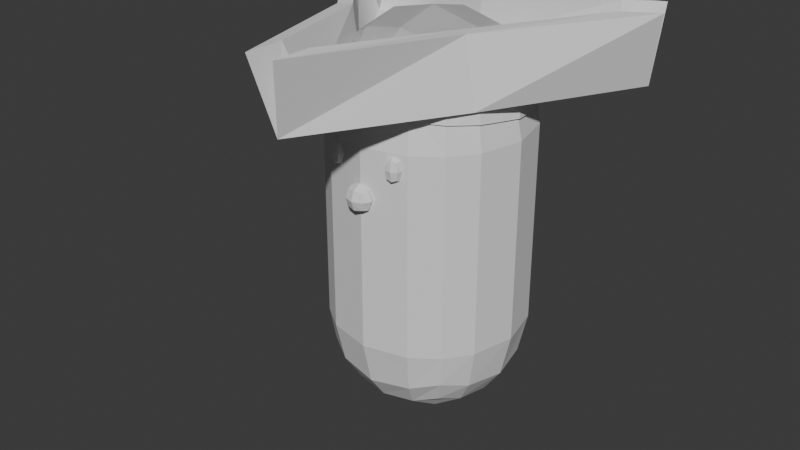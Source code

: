 # Source: Character.blend  (saved by Blender 4.5.91; exported with 4.5.12 LTS)
import bpy
from mathutils import Matrix  # noqa: F401  (used for matrix-valued properties, if any)

bpy.ops.wm.read_factory_settings(use_empty=True)
scene = bpy.context.scene
scene.name = 'Scene'

# ---- collections
col_collection = bpy.data.collections.new('Collection'); scene.collection.children.link(col_collection)

# ---- world
world_world = bpy.data.worlds.new('World'); scene.world = world_world
world_world.use_nodes = True; world_world.node_tree.nodes.clear()
_N = world_world.node_tree.nodes; _L = world_world.node_tree.links
n0 = _N.new('ShaderNodeOutputWorld'); n0.name = 'World Output'; n0.location = (200, 100)
n1 = _N.new('ShaderNodeBackground'); n1.name = 'Background'; n1.location = (-200, 100)
n1.inputs[0].default_value = (0.05088, 0.05088, 0.05088, 1.0)
_L.new(n1.outputs[0], n0.inputs[0])
n0.is_active_output = True
world_world.color = (0.05088, 0.05088, 0.05088)
world_world.sun_shadow_jitter_overblur = 0.0

# ---- meshes
me_cube_001 = bpy.data.meshes.new('Cube.001')
me_cube_001.from_pydata([(-0.5889, 1.178, 1.317), (-0.7603, -0.7603, 4.764), (0.5889, 1.178, 1.317), (-0.7603, 0.7603, 4.764), (1.178, 0.0, 0.7281), (0.7603, -0.7603, 4.764), (1.178, 0.5889, 1.317), (0.7603, 0.7603, 4.764), (1.178, -0.5889, 1.317), (-0.9312, -0.9312, 4.003), (-0.9312, 0.0, 4.935), (-0.9312, 0.9312, 4.003), (0.0, -1.178, 0.7281), (0.0, 0.9312, 4.935), (0.9312, 0.9312, 4.003), (0.5889, -1.178, 1.317), (0.9312, 0.0, 4.935), (0.9312, -0.9312, 4.003), (-0.5889, -1.178, 1.317), (0.0, -0.9312, 4.935), (0.0, 0.0, 5.32), (-0.5889, 0.0, 0.1391), (0.0, -1.317, 4.003), (1.317, 0.0, 4.003), (0.0, 1.317, 4.003), (-1.317, 0.0, 4.003), (0.5889, 0.0, 0.1391), (-0.8779, -0.8779, 4.442), (-0.8779, 0.439, 4.881), (0.0, 0.5889, 0.1391), (0.0, -0.5889, 0.1391), (0.439, 0.8779, 4.881), (0.439, -0.8779, 0.4391), (0.8779, -0.8779, 0.878), (0.8779, -0.439, 4.881), (0.8779, 0.439, 0.4391), (0.8779, 0.8779, 0.878), (-0.439, -0.8779, 4.881), (-0.439, 0.8779, 0.4391), (-0.8779, 0.8779, 0.878), (-0.8779, -0.439, 4.881), (-0.8779, 0.8779, 4.442), (-0.8779, -0.439, 0.4391), (-0.439, 0.8779, 4.881), (0.8779, 0.8779, 4.442), (-0.439, -0.8779, 0.4391), (0.8779, 0.439, 4.881), (0.8779, -0.8779, 4.442), (0.8779, -0.439, 0.4391), (0.439, -0.8779, 4.881), (0.0, -0.5889, 5.181), (0.0, 0.5889, 5.181), (0.5889, 0.0, 5.181), (-0.5889, 0.0, 5.181), (0.439, 0.8779, 0.4391), (-0.8779, 0.439, 0.4391), (-0.8779, -0.8779, 0.878), (-1.317, 0.0, 1.317), (-0.5889, -1.178, 4.003), (0.5889, -1.178, 4.003), (0.0, 1.317, 1.317), (0.0, -1.178, 4.592), (1.178, -0.5889, 4.003), (1.178, 0.5889, 4.003), (1.317, 0.0, 1.317), (1.178, 0.0, 4.592), (0.5889, 1.178, 4.003), (-0.5889, 1.178, 4.003), (0.0, -1.317, 1.317), (0.0, 1.178, 4.592), (-1.178, 0.5889, 4.003), (-1.178, -0.5889, 4.003), (0.0, 0.0, 0.0001151), (-1.178, 0.0, 4.592), (-1.075, -0.5376, 4.541), (0.0, -0.9312, 0.3858), (0.9312, -0.9312, 1.317), (-0.5376, 1.075, 4.541), (0.9312, 0.0, 0.3858), (0.9312, 0.9312, 1.317), (1.075, 0.5376, 4.541), (0.0, 0.9312, 0.3858), (-0.9312, 0.9312, 1.317), (0.5376, -1.075, 4.541), (-0.9312, 0.0, 0.3858), (-0.9312, -0.9312, 1.317), (0.7603, 0.7603, 0.5567), (0.7603, -0.7603, 0.5567), (-0.7603, 0.7603, 0.5567), (-0.5376, 0.5376, 5.079), (0.5376, 0.5376, 5.079), (0.5376, -0.5376, 5.079), (-0.5376, -0.5376, 5.079), (-0.7603, -0.7603, 0.5567), (-0.5376, -1.075, 4.541), (1.075, -0.5376, 4.541), (0.5376, 1.075, 4.541), (-1.075, 0.5376, 4.541), (0.0, 1.178, 0.7281), (-1.178, 0.5889, 1.317), (-1.178, -0.5889, 1.317), (-1.178, 0.0, 0.7281), (-1.075, -0.5376, 0.7794), (-0.5376, 1.075, 0.7794), (1.075, 0.5376, 0.7794), (0.5376, -1.075, 0.7794), (-0.5376, 0.5376, 0.2418), (0.5376, 0.5376, 0.2418), (0.5376, -0.5376, 0.2418), (-0.5376, -0.5376, 0.2418), (-0.5376, -1.075, 0.7794), (1.075, -0.5376, 0.7794), (0.5376, 1.075, 0.7794), (-1.075, 0.5376, 0.7794)], [], [(97, 28, 3, 41), (96, 31, 7, 44), (95, 34, 5, 47), (94, 37, 1, 27), (8, 111, 33, 76), (92, 40, 1, 37), (91, 50, 19, 49), (90, 51, 20, 52), (89, 28, 10, 53), (76, 33, 105, 15), (6, 104, 4, 64), (29, 106, 21, 72), (105, 32, 75, 12), (107, 29, 72, 26), (83, 49, 19, 61), (103, 38, 81, 98), (109, 42, 93, 45), (80, 46, 16, 65), (100, 102, 101, 57), (111, 48, 87, 33), (77, 43, 13, 69), (56, 93, 42, 102), (113, 55, 88, 39), (74, 40, 10, 73), (71, 74, 73, 25), (9, 27, 74, 71), (27, 1, 40, 74), (26, 72, 30, 108), (57, 101, 113, 99), (104, 35, 78, 4), (60, 98, 112, 2), (72, 21, 109, 30), (112, 54, 86, 36), (67, 77, 69, 24), (11, 41, 77, 67), (41, 3, 43, 77), (54, 81, 29, 107), (98, 81, 54, 112), (0, 103, 98, 60), (68, 12, 110, 18), (48, 108, 32, 87), (110, 45, 93, 56), (63, 80, 65, 23), (14, 44, 80, 63), (44, 7, 46, 80), (81, 38, 106, 29), (12, 75, 45, 110), (85, 56, 102, 100), (64, 4, 111, 8), (38, 88, 55, 106), (108, 30, 75, 32), (59, 83, 61, 22), (17, 47, 83, 59), (47, 5, 49, 83), (36, 86, 35, 104), (4, 78, 48, 111), (102, 42, 84, 101), (99, 113, 39, 82), (33, 87, 32, 105), (106, 55, 84, 21), (79, 36, 104, 6), (78, 26, 108, 48), (18, 110, 56, 85), (21, 84, 42, 109), (2, 112, 36, 79), (86, 54, 107, 35), (101, 84, 55, 113), (30, 109, 45, 75), (82, 39, 103, 0), (51, 89, 53, 20), (13, 43, 89, 51), (43, 3, 28, 89), (46, 90, 52, 16), (7, 31, 90, 46), (31, 13, 51, 90), (34, 91, 49, 5), (16, 52, 91, 34), (52, 20, 50, 91), (50, 92, 37, 19), (20, 53, 92, 50), (53, 10, 40, 92), (15, 105, 12, 68), (39, 88, 38, 103), (35, 107, 26, 78), (58, 94, 27, 9), (22, 61, 94, 58), (61, 19, 37, 94), (62, 95, 47, 17), (23, 65, 95, 62), (65, 16, 34, 95), (66, 96, 44, 14), (24, 69, 96, 66), (69, 13, 31, 96), (70, 97, 41, 11), (25, 73, 97, 70), (73, 10, 28, 97), (9, 85, 18, 58), (58, 18, 68, 22), (22, 68, 15, 59), (59, 15, 76, 17), (17, 76, 8, 62), (62, 8, 64, 23), (23, 64, 6, 63), (6, 63, 14, 79), (14, 79, 2, 66), (66, 2, 60, 24), (24, 60, 0, 67), (67, 0, 82, 11), (11, 82, 99, 70), (99, 70, 25, 57), (25, 57, 100, 71), (71, 100, 85, 9)])
_uv = me_cube_001.uv_layers.new(name='UVMap')
_uv.uv.foreach_set('vector', [0.2556, 0.6372, 0.2976, 0.7213, 0.2447, 0.7787, 0.2038, 0.7042, 0.9507, 0.793, 0.9531, 0.8933, 0.7882, 0.8253, 0.8305, 0.7461, 0.6771, 0.5339, 0.6406, 0.621, 0.6115, 0.5386, 0.6372, 0.4544, 0.4563, 0.4141, 0.4642, 0.521, 0.4153, 0.5114, 0.3941, 0.4223, 0.7135, 0.4469, 0.6771, 0.5339, 0.6372, 0.4544, 0.6629, 0.3703, 0.4448, 0.6213, 0.383, 0.5876, 0.4153, 0.5114, 0.4642, 0.521, 0.5735, 0.638, 0.5065, 0.6551, 0.5131, 0.5306, 0.5623, 0.5346, 0.7689, 0.8174, 0.809, 0.8705, 0.5, 0.7796, 0.5848, 0.7415, 0.3033, 0.7959, 0.2976, 0.7213, 0.3506, 0.6638, 0.4253, 0.7217, 0.6629, 0.3703, 0.6372, 0.4544, 0.5778, 0.4302, 0.5934, 0.3258, 0.8185, 0.5952, 0.7737, 0.6797, 0.7169, 0.6134, 0.7642, 0.5235, 0.309, 0.8705, 0.3033, 0.7959, 0.4253, 0.7217, 0.5, 0.7796, 0.5778, 0.4302, 0.5623, 0.5346, 0.5131, 0.5306, 0.5185, 0.406, 0.7689, 0.8174, 0.809, 0.8705, 0.5, 0.7796, 0.5848, 0.7415, 0.5778, 0.4302, 0.5623, 0.5346, 0.5131, 0.5306, 0.5185, 0.406, 0.1373, 0.7721, 0.1813, 0.8701, 0.118, 0.9614, 0.07091, 0.84, 0.4448, 0.6213, 0.383, 0.5876, 0.4153, 0.5114, 0.4642, 0.521, 0.7737, 0.6797, 0.7289, 0.7643, 0.6696, 0.7034, 0.7169, 0.6134, 0.3185, 0.4048, 0.3507, 0.4962, 0.3074, 0.5701, 0.2642, 0.4765, 0.6771, 0.5339, 0.6406, 0.621, 0.6115, 0.5386, 0.6372, 0.4544, 0.1373, 0.7721, 0.1813, 0.8701, 0.118, 0.9614, 0.07091, 0.84, 0.3941, 0.4223, 0.4153, 0.5114, 0.383, 0.5876, 0.3507, 0.4962, 0.2556, 0.6372, 0.2976, 0.7213, 0.2447, 0.7787, 0.2038, 0.7042, 0.3507, 0.4962, 0.383, 0.5876, 0.3506, 0.6638, 0.3074, 0.5701, 0.3185, 0.4048, 0.3507, 0.4962, 0.3074, 0.5701, 0.2642, 0.4765, 0.3728, 0.3331, 0.3941, 0.4223, 0.3507, 0.4962, 0.3185, 0.4048, 0.3941, 0.4223, 0.4153, 0.5114, 0.383, 0.5876, 0.3507, 0.4962, 0.5848, 0.7415, 0.5, 0.7796, 0.5065, 0.6551, 0.5735, 0.638, 0.2642, 0.4765, 0.3074, 0.5701, 0.2556, 0.6372, 0.2135, 0.5531, 0.7737, 0.6797, 0.7289, 0.7643, 0.6696, 0.7034, 0.7169, 0.6134, 1.024, 0.7186, 1.071, 0.84, 0.9507, 0.793, 0.9483, 0.6928, 0.5, 0.7796, 0.4253, 0.7217, 0.4448, 0.6213, 0.5065, 0.6551, 0.9507, 0.793, 0.9531, 0.8933, 0.7882, 0.8253, 0.8305, 0.7461, 0.09338, 0.6742, 0.1373, 0.7721, 0.07091, 0.84, 0.02386, 0.7186, 0.1629, 0.6297, 0.2038, 0.7042, 0.1373, 0.7721, 0.09338, 0.6742, 0.2038, 0.7042, 0.2447, 0.7787, 0.1813, 0.8701, 0.1373, 0.7721, 0.9531, 0.8933, 1.118, 0.9614, 0.809, 0.8705, 0.7689, 0.8174, 1.071, 0.84, 1.118, 0.9614, 0.9531, 0.8933, 0.9507, 0.793, 0.09338, 0.6742, 0.1373, 0.7721, 0.07091, 0.84, 0.02386, 0.7186, 0.5239, 0.2814, 0.5185, 0.406, 0.4563, 0.4141, 0.4483, 0.3072, 0.6406, 0.621, 0.5735, 0.638, 0.5623, 0.5346, 0.6115, 0.5386, 0.4563, 0.4141, 0.4642, 0.521, 0.4153, 0.5114, 0.3941, 0.4223, 0.8185, 0.5952, 0.7737, 0.6797, 0.7169, 0.6134, 0.7642, 0.5235, 0.8728, 0.6669, 0.8305, 0.7461, 0.7737, 0.6797, 0.8185, 0.5952, 0.8305, 0.7461, 0.7882, 0.8253, 0.7289, 0.7643, 0.7737, 0.6797, 0.118, 0.9614, 0.1813, 0.8701, 0.3033, 0.7959, 0.309, 0.8705, 0.5185, 0.406, 0.5131, 0.5306, 0.4642, 0.521, 0.4563, 0.4141, 0.3728, 0.3331, 0.3941, 0.4223, 0.3507, 0.4962, 0.3185, 0.4048, 0.7642, 0.5235, 0.7169, 0.6134, 0.6771, 0.5339, 0.7135, 0.4469, 0.1813, 0.8701, 0.2447, 0.7787, 0.2976, 0.7213, 0.3033, 0.7959, 0.5735, 0.638, 0.5065, 0.6551, 0.5131, 0.5306, 0.5623, 0.5346, 0.5934, 0.3258, 0.5778, 0.4302, 0.5185, 0.406, 0.5239, 0.2814, 0.6629, 0.3703, 0.6372, 0.4544, 0.5778, 0.4302, 0.5934, 0.3258, 0.6372, 0.4544, 0.6115, 0.5386, 0.5623, 0.5346, 0.5778, 0.4302, 0.8305, 0.7461, 0.7882, 0.8253, 0.7289, 0.7643, 0.7737, 0.6797, 0.7169, 0.6134, 0.6696, 0.7034, 0.6406, 0.621, 0.6771, 0.5339, 0.3507, 0.4962, 0.383, 0.5876, 0.3506, 0.6638, 0.3074, 0.5701, 0.2135, 0.5531, 0.2556, 0.6372, 0.2038, 0.7042, 0.1629, 0.6297, 0.6372, 0.4544, 0.6115, 0.5386, 0.5623, 0.5346, 0.5778, 0.4302, 0.3033, 0.7959, 0.2976, 0.7213, 0.3506, 0.6638, 0.4253, 0.7217, 0.8728, 0.6669, 0.8305, 0.7461, 0.7737, 0.6797, 0.8185, 0.5952, 0.6696, 0.7034, 0.5848, 0.7415, 0.5735, 0.638, 0.6406, 0.621, 0.4483, 0.3072, 0.4563, 0.4141, 0.3941, 0.4223, 0.3728, 0.3331, 0.4253, 0.7217, 0.3506, 0.6638, 0.383, 0.5876, 0.4448, 0.6213, 0.9483, 0.6928, 0.9507, 0.793, 0.8305, 0.7461, 0.8728, 0.6669, 0.7882, 0.8253, 0.9531, 0.8933, 0.7689, 0.8174, 0.7289, 0.7643, 0.3074, 0.5701, 0.3506, 0.6638, 0.2976, 0.7213, 0.2556, 0.6372, 0.5065, 0.6551, 0.4448, 0.6213, 0.4642, 0.521, 0.5131, 0.5306, 0.1629, 0.6297, 0.2038, 0.7042, 0.1373, 0.7721, 0.09338, 0.6742, 0.309, 0.8705, 0.3033, 0.7959, 0.4253, 0.7217, 0.5, 0.7796, 0.118, 0.9614, 0.1813, 0.8701, 0.3033, 0.7959, 0.309, 0.8705, 0.1813, 0.8701, 0.2447, 0.7787, 0.2976, 0.7213, 0.3033, 0.7959, 0.7289, 0.7643, 0.7689, 0.8174, 0.5848, 0.7415, 0.6696, 0.7034, 0.7882, 0.8253, 0.9531, 0.8933, 0.7689, 0.8174, 0.7289, 0.7643, 0.9531, 0.8933, 1.118, 0.9614, 0.809, 0.8705, 0.7689, 0.8174, 0.6406, 0.621, 0.5735, 0.638, 0.5623, 0.5346, 0.6115, 0.5386, 0.6696, 0.7034, 0.5848, 0.7415, 0.5735, 0.638, 0.6406, 0.621, 0.5848, 0.7415, 0.5, 0.7796, 0.5065, 0.6551, 0.5735, 0.638, 0.5065, 0.6551, 0.4448, 0.6213, 0.4642, 0.521, 0.5131, 0.5306, 0.5, 0.7796, 0.4253, 0.7217, 0.4448, 0.6213, 0.5065, 0.6551, 0.4253, 0.7217, 0.3506, 0.6638, 0.383, 0.5876, 0.4448, 0.6213, 0.5934, 0.3258, 0.5778, 0.4302, 0.5185, 0.406, 0.5239, 0.2814, 0.2038, 0.7042, 0.2447, 0.7787, 0.1813, 0.8701, 0.1373, 0.7721, 0.7289, 0.7643, 0.7689, 0.8174, 0.5848, 0.7415, 0.6696, 0.7034, 0.4483, 0.3072, 0.4563, 0.4141, 0.3941, 0.4223, 0.3728, 0.3331, 0.5239, 0.2814, 0.5185, 0.406, 0.4563, 0.4141, 0.4483, 0.3072, 0.5185, 0.406, 0.5131, 0.5306, 0.4642, 0.521, 0.4563, 0.4141, 0.7135, 0.4469, 0.6771, 0.5339, 0.6372, 0.4544, 0.6629, 0.3703, 0.7642, 0.5235, 0.7169, 0.6134, 0.6771, 0.5339, 0.7135, 0.4469, 0.7169, 0.6134, 0.6696, 0.7034, 0.6406, 0.621, 0.6771, 0.5339, 0.9483, 0.6928, 0.9507, 0.793, 0.8305, 0.7461, 0.8728, 0.6669, 1.024, 0.7186, 1.071, 0.84, 0.9507, 0.793, 0.9483, 0.6928, 1.071, 0.84, 1.118, 0.9614, 0.9531, 0.8933, 0.9507, 0.793, 0.2135, 0.5531, 0.2556, 0.6372, 0.2038, 0.7042, 0.1629, 0.6297, 0.2642, 0.4765, 0.3074, 0.5701, 0.2556, 0.6372, 0.2135, 0.5531, 0.3074, 0.5701, 0.3506, 0.6638, 0.2976, 0.7213, 0.2556, 0.6372, 0.3728, 0.3331, 0.3728, 0.3331, 0.4483, 0.3072, 0.4483, 0.3072, 0.4483, 0.3072, 0.4483, 0.3072, 0.5239, 0.2814, 0.5239, 0.2814, 0.5239, 0.2814, 0.5239, 0.2814, 0.5934, 0.3258, 0.5934, 0.3258, 0.5934, 0.3258, 0.5934, 0.3258, 0.6629, 0.3703, 0.6629, 0.3703, 0.6629, 0.3703, 0.6629, 0.3703, 0.7135, 0.4469, 0.7135, 0.4469, 0.7135, 0.4469, 0.7135, 0.4469, 0.7642, 0.5235, 0.7642, 0.5235, 0.7642, 0.5235, 0.7642, 0.5235, 0.8185, 0.5952, 0.8185, 0.5952, 0.8185, 0.5952, 0.8185, 0.5952, 0.8728, 0.6669, 0.8728, 0.6669, 0.8728, 0.6669, 0.8728, 0.6669, 0.9483, 0.6928, 0.9483, 0.6928, 0.9483, 0.6928, 0.9483, 0.6928, 1.024, 0.7186, 1.024, 0.7186, 1.024, 0.7186, 1.024, 0.7186, 0.09338, 0.6742, 0.09338, 0.6742, 0.09338, 0.6742, 0.09338, 0.6742, 0.1629, 0.6297, 0.1629, 0.6297, 0.1629, 0.6297, 0.1629, 0.6297, 0.2135, 0.5531, 0.2135, 0.5531, 0.2135, 0.5531, 0.2135, 0.5531, 0.2642, 0.4765, 0.2642, 0.4765, 0.2642, 0.4765, 0.2642, 0.4765, 0.3185, 0.4048, 0.3185, 0.4048, 0.3185, 0.4048, 0.3185, 0.4048, 0.3728, 0.3331, 0.3728, 0.3331])
me_cube_001.update()
me_cube_002 = bpy.data.meshes.new('Cube.002')
me_cube_002.from_pydata([(0.3724, -1.288, 3.703), (0.3724, -1.288, 3.914), (0.3483, -1.185, 3.703), (0.3482, -1.185, 3.914), (0.496, -1.259, 3.703), (0.496, -1.259, 3.914), (0.4719, -1.156, 3.703), (0.4719, -1.156, 3.914), (0.3464, -1.24, 3.679), (0.3612, -1.303, 3.808), (0.3464, -1.24, 3.937), (0.3316, -1.177, 3.808), (0.4074, -1.159, 3.679), (0.4074, -1.159, 3.937), (0.4831, -1.141, 3.808), (0.4979, -1.205, 3.679), (0.4979, -1.205, 3.937), (0.5126, -1.268, 3.808), (0.4369, -1.286, 3.679), (0.4369, -1.286, 3.937), (0.4221, -1.222, 3.97), (0.4221, -1.222, 3.647), (0.443, -1.312, 3.808), (0.5292, -1.197, 3.808), (0.4012, -1.133, 3.808), (0.3151, -1.247, 3.808)], [], [(25, 10, 3, 11), (24, 13, 7, 14), (23, 16, 5, 17), (22, 19, 1, 9), (21, 15, 4, 18), (20, 10, 1, 19), (16, 20, 19, 5), (7, 13, 20, 16), (13, 3, 10, 20), (8, 21, 18, 0), (2, 12, 21, 8), (12, 6, 15, 21), (18, 22, 9, 0), (4, 17, 22, 18), (17, 5, 19, 22), (15, 23, 17, 4), (6, 14, 23, 15), (14, 7, 16, 23), (12, 24, 14, 6), (2, 11, 24, 12), (11, 3, 13, 24), (8, 25, 11, 2), (0, 9, 25, 8), (9, 1, 10, 25)])
_uv = me_cube_002.uv_layers.new(name='UVMap')
_uv.uv.foreach_set('vector', [0.5, 0.125, 0.625, 0.125, 0.625, 0.25, 0.5, 0.25, 0.5, 0.375, 0.625, 0.375, 0.625, 0.5, 0.5, 0.5, 0.5, 0.625, 0.625, 0.625, 0.625, 0.75, 0.5, 0.75, 0.5, 0.875, 0.625, 0.875, 0.625, 1.0, 0.5, 1.0, 0.25, 0.625, 0.375, 0.625, 0.375, 0.75, 0.25, 0.75, 0.75, 0.625, 0.875, 0.625, 0.875, 0.75, 0.75, 0.75, 0.625, 0.625, 0.75, 0.625, 0.75, 0.75, 0.625, 0.75, 0.625, 0.5, 0.75, 0.5, 0.75, 0.625, 0.625, 0.625, 0.75, 0.5, 0.875, 0.5, 0.875, 0.625, 0.75, 0.625, 0.125, 0.625, 0.25, 0.625, 0.25, 0.75, 0.125, 0.75, 0.125, 0.5, 0.25, 0.5, 0.25, 0.625, 0.125, 0.625, 0.25, 0.5, 0.375, 0.5, 0.375, 0.625, 0.25, 0.625, 0.375, 0.875, 0.5, 0.875, 0.5, 1.0, 0.375, 1.0, 0.375, 0.75, 0.5, 0.75, 0.5, 0.875, 0.375, 0.875, 0.5, 0.75, 0.625, 0.75, 0.625, 0.875, 0.5, 0.875, 0.375, 0.625, 0.5, 0.625, 0.5, 0.75, 0.375, 0.75, 0.375, 0.5, 0.5, 0.5, 0.5, 0.625, 0.375, 0.625, 0.5, 0.5, 0.625, 0.5, 0.625, 0.625, 0.5, 0.625, 0.375, 0.375, 0.5, 0.375, 0.5, 0.5, 0.375, 0.5, 0.375, 0.25, 0.5, 0.25, 0.5, 0.375, 0.375, 0.375, 0.5, 0.25, 0.625, 0.25, 0.625, 0.375, 0.5, 0.375, 0.375, 0.125, 0.5, 0.125, 0.5, 0.25, 0.375, 0.25, 0.375, 0.0, 0.5, 0.0, 0.5, 0.125, 0.375, 0.125, 0.5, 0.0, 0.625, 0.0, 0.625, 0.125, 0.5, 0.125])
me_cube_002.update()
me_cube_004 = bpy.data.meshes.new('Cube.004')
me_cube_004.from_pydata([(0.1053, -1.417, 3.264), (0.1053, -1.417, 3.475), (0.1053, -1.246, 3.264), (0.1053, -1.246, 3.475), (0.0, -1.226, 3.241), (0.0, -1.226, 3.499), (0.129, -1.226, 3.37), (0.129, -1.332, 3.241), (0.129, -1.332, 3.499), (0.129, -1.437, 3.37), (0.0, -1.437, 3.241), (0.0, -1.437, 3.499), (0.0, -1.332, 3.552), (0.0, -1.332, 3.187), (0.0, -1.48, 3.37), (0.1824, -1.332, 3.37), (0.0, -1.183, 3.37)], [], [(16, 5, 3, 6), (15, 8, 1, 9), (13, 7, 0, 10), (8, 12, 11, 1), (3, 5, 12, 8), (4, 2, 7, 13), (0, 9, 14, 10), (9, 1, 11, 14), (7, 15, 9, 0), (2, 6, 15, 7), (6, 3, 8, 15), (4, 16, 6, 2)])
_uv = me_cube_004.uv_layers.new(name='UVMap')
_uv.uv.foreach_set('vector', [0.5, 0.375, 0.625, 0.375, 0.625, 0.5, 0.5, 0.5, 0.5, 0.625, 0.625, 0.625, 0.625, 0.75, 0.5, 0.75, 0.25, 0.625, 0.375, 0.625, 0.375, 0.75, 0.25, 0.75, 0.625, 0.625, 0.75, 0.625, 0.75, 0.75, 0.625, 0.75, 0.625, 0.5, 0.75, 0.5, 0.75, 0.625, 0.625, 0.625, 0.25, 0.5, 0.375, 0.5, 0.375, 0.625, 0.25, 0.625, 0.375, 0.75, 0.5, 0.75, 0.5, 0.875, 0.375, 0.875, 0.5, 0.75, 0.625, 0.75, 0.625, 0.875, 0.5, 0.875, 0.375, 0.625, 0.5, 0.625, 0.5, 0.75, 0.375, 0.75, 0.375, 0.5, 0.5, 0.5, 0.5, 0.625, 0.375, 0.625, 0.5, 0.5, 0.625, 0.5, 0.625, 0.625, 0.5, 0.625, 0.375, 0.375, 0.5, 0.375, 0.5, 0.5, 0.375, 0.5])
me_cube_004.update()
me_cube_005 = bpy.data.meshes.new('Cube.005')
me_cube_005.from_pydata([(1.742, 1.063, 4.761), (-1.742, 1.063, 4.761), (-2.17, 1.319, 4.503), (4.517e-09, -2.585, 4.503), (2.17, 1.319, 4.503), (4.517e-09, -2.072, 4.761), (1.124, -0.6619, 4.503), (0.7671, -0.4497, 4.761), (6.674e-09, 1.361, 4.503), (6.957e-09, 0.9304, 4.761), (-0.7671, -0.4497, 4.761), (-1.124, -0.6619, 4.503), (0.1952, -2.78, 5.452), (0.1952, -2.267, 5.452), (0.9417, -0.6185, 5.346), (0.7844, -0.5242, 5.346), (2.365, 1.124, 5.452), (1.937, 0.8674, 5.452), (-1.937, 0.8674, 5.452), (-2.365, 1.124, 5.452), (-0.1952, -2.78, 5.452), (-0.1952, -2.267, 5.452), (-0.7844, -0.5242, 5.346), (-0.9417, -0.6185, 5.346), (-1.742, 1.316, 5.452), (-2.17, 1.573, 5.452), (2.922e-09, 1.148, 5.346), (2.17, 1.573, 5.452), (2.922e-09, 0.9589, 5.346), (1.742, 1.316, 5.452), (4.517e-09, -1.677, 4.761), (-1.42, 0.8696, 4.761), (1.42, 0.8696, 4.761), (-0.7732, -0.7732, 4.808), (-0.7732, 0.7732, 4.808), (0.7732, -0.7732, 4.808), (0.7732, 0.7732, 4.808), (-0.9469, 3.503e-10, 4.982), (4.203e-10, 0.9469, 4.982), (0.9469, 3.503e-10, 4.982), (4.203e-10, -0.9469, 4.982), (4.203e-10, 3.503e-10, 5.374), (-0.8928, -0.8928, 4.481), (-0.8928, 0.4464, 4.928), (0.4464, 0.8928, 4.928), (0.8928, -0.4464, 4.928), (-0.4464, -0.8928, 4.928), (-0.8928, -0.4464, 4.928), (-0.8928, 0.8928, 4.481), (-0.4464, 0.8928, 4.928), (0.8928, 0.8928, 4.481), (0.8928, 0.4464, 4.928), (0.8928, -0.8928, 4.481), (0.4464, -0.8928, 4.928), (4.203e-10, -0.5989, 5.233), (4.203e-10, 0.5989, 5.233), (0.5989, 3.503e-10, 5.233), (-0.5989, 3.503e-10, 5.233), (4.203e-10, -1.198, 4.634), (1.198, 3.503e-10, 4.634), (4.203e-10, 1.198, 4.634), (-1.198, 3.503e-10, 4.634), (-1.093, -0.5467, 4.582), (-0.5467, 1.093, 4.582), (1.093, 0.5467, 4.582), (0.5467, -1.093, 4.582), (-0.5467, 0.5467, 5.128), (0.5467, 0.5467, 5.128), (0.5467, -0.5467, 5.128), (-0.5467, -0.5467, 5.128), (-0.5467, -1.093, 4.582), (1.093, -0.5467, 4.582), (0.5467, 1.093, 4.582), (-1.093, 0.5467, 4.582), (-1.146, -0.4363, 4.444), (-1.12, -0.5599, 4.444), (-1.243, 3.503e-10, 4.444), (-1.178, -0.302, 4.444), (-0.8974, -0.8974, 4.444), (-1.056, -0.6479, 4.444), (-0.527, 1.127, 4.444), (-0.5599, 1.12, 4.444), (4.203e-10, 1.243, 4.444), (-0.3769, 1.162, 4.444), (-0.8872, 0.9038, 4.444), (-0.8974, 0.8974, 4.444), (-0.8578, 0.9252, 4.444), (1.135, 0.4899, 4.444), (1.12, 0.5599, 4.444), (1.178, 0.302, 4.444), (1.243, 3.503e-10, 4.444), (0.8974, 0.8974, 4.444), (0.9049, 0.8855, 4.444), (0.931, 0.8489, 4.444), (0.3149, -1.171, 4.444), (0.5599, -1.12, 4.444), (0.1247, -1.216, 4.444), (4.203e-10, -1.243, 4.444), (0.818, -0.9479, 4.444), (0.8974, -0.8974, 4.444), (0.7569, -0.9911, 4.444), (-0.7287, -1.01, 4.444), (-0.5599, -1.12, 4.444), (-0.7782, -0.9733, 4.444), (-0.2867, -1.182, 4.444), (-0.441, -1.145, 4.444), (1.022, -0.7091, 4.444), (1.12, -0.5599, 4.444), (0.9733, -0.7782, 4.444), (1.21, -0.1516, 4.444), (1.162, -0.3599, 4.444), (0.5599, 1.12, 4.444), (0.8678, 0.9187, 4.444), (0.3769, 1.162, 4.444), (-1.12, 0.5599, 4.444), (-0.9187, 0.8678, 4.444)], [], [(2, 1, 24, 25), (2, 11, 23, 19), (4, 0, 17, 16), (8, 2, 25, 26), (0, 7, 15, 17), (10, 1, 18, 22), (14, 16, 17, 15), (12, 14, 15, 13), (5, 3, 12, 13), (7, 5, 13, 15), (3, 6, 14, 12), (6, 4, 16, 14), (23, 20, 21, 22), (19, 23, 22, 18), (1, 2, 19, 18), (11, 3, 20, 23), (5, 10, 22, 21), (3, 5, 21, 20), (27, 26, 28, 29), (26, 25, 24, 28), (9, 0, 29, 28), (1, 9, 28, 24), (4, 8, 26, 27), (0, 4, 27, 29), (3, 11, 6), (2, 8, 11), (4, 6, 8), (11, 8, 6), (30, 5, 7), (10, 5, 30), (31, 1, 10), (9, 1, 31), (32, 0, 9), (7, 0, 32), (73, 43, 34, 48), (72, 44, 36, 50), (71, 45, 35, 52), (70, 46, 33, 42), (69, 47, 33, 46), (68, 54, 40, 53), (67, 55, 41, 56), (66, 43, 37, 57), (65, 53, 40, 58), (64, 51, 39, 59), (63, 49, 38, 60), (62, 47, 37, 61), (74, 75, 62, 61, 76, 77), (78, 42, 62, 75, 79), (42, 33, 47, 62), (80, 81, 63, 60, 82, 83), (84, 85, 48, 63, 81, 86), (48, 34, 49, 63), (88, 64, 59, 90, 89, 87), (91, 50, 64, 88, 93, 92), (50, 36, 51, 64), (95, 65, 58, 97, 96, 94), (99, 52, 65, 95, 100, 98), (52, 35, 53, 65), (55, 66, 57, 41), (38, 49, 66, 55), (49, 34, 43, 66), (51, 67, 56, 39), (36, 44, 67, 51), (44, 38, 55, 67), (45, 68, 53, 35), (39, 56, 68, 45), (56, 41, 54, 68), (54, 69, 46, 40), (41, 57, 69, 54), (57, 37, 47, 69), (102, 70, 42, 78, 103, 101), (97, 58, 70, 102, 105, 104), (58, 40, 46, 70), (107, 71, 52, 99, 108, 106), (90, 59, 71, 107, 110, 109), (59, 39, 45, 71), (72, 50, 91, 112, 111), (113, 82, 60, 72, 111), (60, 38, 44, 72), (73, 48, 85, 115, 114), (76, 61, 73, 114), (61, 37, 43, 73), (85, 84, 86, 81, 80, 83, 82, 113, 111, 112, 91, 92, 93, 88, 87, 89, 90, 109, 110, 107, 106, 108, 99, 98, 100, 95, 94, 96, 97, 104, 105, 102, 101, 103, 78, 79, 75, 74, 77, 76, 114, 115), (7, 32, 9, 31, 10, 30)])
_uv = me_cube_005.uv_layers.new(name='UVMap')
_uv.uv.foreach_set('vector', [0.375, 0.25, 0.625, 0.25, 0.625, 0.25, 0.625, 0.25, 0.375, 0.25, 0.375, 0.125, 0.625, 0.125, 0.625, 0.25, 0.375, 0.5, 0.625, 0.5, 0.625, 0.5, 0.625, 0.5, 0.375, 0.375, 0.375, 0.25, 0.625, 0.25, 0.625, 0.375, 0.625, 0.5, 0.625, 0.625, 0.625, 0.625, 0.625, 0.5, 0.625, 0.125, 0.625, 0.25, 0.625, 0.25, 0.625, 0.125, 0.625, 0.625, 0.625, 0.5, 0.625, 0.5, 0.625, 0.625, 0.625, 0.75, 0.625, 0.625, 0.625, 0.625, 0.625, 0.75, 0.625, 0.0, 0.375, 0.0, 0.625, 0.0, 0.625, 0.0, 0.625, 0.625, 0.625, 0.75, 0.625, 0.75, 0.625, 0.625, 0.375, 0.75, 0.375, 0.625, 0.625, 0.625, 0.625, 0.75, 0.375, 0.625, 0.375, 0.5, 0.625, 0.5, 0.625, 0.625, 0.625, 0.125, 0.625, 0.0, 0.625, 0.0, 0.625, 0.125, 0.625, 0.25, 0.625, 0.125, 0.625, 0.125, 0.625, 0.25, 0.625, 0.25, 0.375, 0.25, 0.625, 0.25, 0.625, 0.25, 0.375, 0.125, 0.375, 0.0, 0.625, 0.0, 0.625, 0.125, 0.625, 0.0, 0.625, 0.125, 0.625, 0.125, 0.625, 0.0, 0.375, 0.0, 0.625, 0.0, 0.625, 0.0, 0.625, 0.0, 0.625, 0.5, 0.625, 0.375, 0.625, 0.375, 0.625, 0.5, 0.625, 0.375, 0.625, 0.25, 0.625, 0.25, 0.625, 0.375, 0.625, 0.375, 0.625, 0.5, 0.625, 0.5, 0.625, 0.375, 0.625, 0.25, 0.625, 0.375, 0.625, 0.375, 0.625, 0.25, 0.375, 0.5, 0.375, 0.375, 0.625, 0.375, 0.625, 0.5, 0.625, 0.5, 0.375, 0.5, 0.625, 0.5, 0.625, 0.5, 0.375, 0.75, 0.375, 0.125, 0.375, 0.625, 0.375, 0.25, 0.375, 0.375, 0.375, 0.125, 0.375, 0.5, 0.375, 0.625, 0.375, 0.375, 0.375, 0.125, 0.375, 0.375, 0.375, 0.625, 0.625, 0.75, 0.625, 0.75, 0.625, 0.625, 0.625, 0.125, 0.625, 0.0, 0.625, 0.0, 0.625, 0.25, 0.625, 0.25, 0.625, 0.125, 0.625, 0.375, 0.625, 0.25, 0.625, 0.25, 0.625, 0.5, 0.625, 0.5, 0.625, 0.375, 0.625, 0.625, 0.625, 0.5, 0.625, 0.5, 0.2556, 0.6372, 0.2976, 0.7213, 0.2447, 0.7787, 0.2038, 0.7042, 0.9507, 0.793, 0.9531, 0.8933, 0.7882, 0.8253, 0.8305, 0.7461, 0.6771, 0.5339, 0.6406, 0.621, 0.6115, 0.5386, 0.6372, 0.4544, 0.4563, 0.4141, 0.4642, 0.521, 0.4153, 0.5114, 0.3941, 0.4223, 0.4448, 0.6213, 0.383, 0.5876, 0.4153, 0.5114, 0.4642, 0.521, 0.5735, 0.638, 0.5065, 0.6551, 0.5131, 0.5306, 0.5623, 0.5346, 0.7689, 0.8174, 0.809, 0.8705, 0.5, 0.7796, 0.5848, 0.7415, 0.3033, 0.7959, 0.2976, 0.7213, 0.3506, 0.6638, 0.4253, 0.7217, 0.5778, 0.4302, 0.5623, 0.5346, 0.5131, 0.5306, 0.5185, 0.406, 0.7737, 0.6797, 0.7289, 0.7643, 0.6696, 0.7034, 0.7169, 0.6134, 0.1373, 0.7721, 0.1813, 0.8701, 0.118, 0.9614, 0.07091, 0.84, 0.3507, 0.4962, 0.383, 0.5876, 0.3506, 0.6638, 0.3074, 0.5701, 0.3318, 0.488, 0.3426, 0.4731, 0.3507, 0.4962, 0.3074, 0.5701, 0.2937, 0.5404, 0.32, 0.5041, 0.3922, 0.4147, 0.3941, 0.4223, 0.3507, 0.4962, 0.3426, 0.4731, 0.356, 0.4574, 0.3941, 0.4223, 0.4153, 0.5114, 0.383, 0.5876, 0.3507, 0.4962, 0.1221, 0.7505, 0.1262, 0.7474, 0.1373, 0.7721, 0.07091, 0.84, 0.05595, 0.8014, 0.1031, 0.7651, 0.1981, 0.6994, 0.2003, 0.6979, 0.2038, 0.7042, 0.1373, 0.7721, 0.1262, 0.7474, 0.1914, 0.7038, 0.2038, 0.7042, 0.2447, 0.7787, 0.1813, 0.8701, 0.1373, 0.7721, 0.785, 0.6584, 0.7737, 0.6797, 0.7169, 0.6134, 0.7319, 0.5848, 0.7605, 0.6242, 0.7784, 0.6492, 0.8341, 0.7393, 0.8305, 0.7461, 0.7737, 0.6797, 0.785, 0.6584, 0.827, 0.7274, 0.8324, 0.7365, 0.8305, 0.7461, 0.7882, 0.8253, 0.7289, 0.7643, 0.7737, 0.6797, 0.5818, 0.4038, 0.5778, 0.4302, 0.5185, 0.406, 0.5202, 0.3663, 0.5339, 0.3747, 0.5549, 0.3876, 0.6394, 0.4473, 0.6372, 0.4544, 0.5778, 0.4302, 0.5818, 0.4038, 0.6156, 0.429, 0.6262, 0.4372, 0.6372, 0.4544, 0.6115, 0.5386, 0.5623, 0.5346, 0.5778, 0.4302, 0.309, 0.8705, 0.3033, 0.7959, 0.4253, 0.7217, 0.5, 0.7796, 0.118, 0.9614, 0.1813, 0.8701, 0.3033, 0.7959, 0.309, 0.8705, 0.1813, 0.8701, 0.2447, 0.7787, 0.2976, 0.7213, 0.3033, 0.7959, 0.7289, 0.7643, 0.7689, 0.8174, 0.5848, 0.7415, 0.6696, 0.7034, 0.7882, 0.8253, 0.9531, 0.8933, 0.7689, 0.8174, 0.7289, 0.7643, 0.9531, 0.8933, 1.118, 0.9614, 0.809, 0.8705, 0.7689, 0.8174, 0.6406, 0.621, 0.5735, 0.638, 0.5623, 0.5346, 0.6115, 0.5386, 0.6696, 0.7034, 0.5848, 0.7415, 0.5735, 0.638, 0.6406, 0.621, 0.5848, 0.7415, 0.5, 0.7796, 0.5065, 0.6551, 0.5735, 0.638, 0.5065, 0.6551, 0.4448, 0.6213, 0.4642, 0.521, 0.5131, 0.5306, 0.5, 0.7796, 0.4253, 0.7217, 0.4448, 0.6213, 0.5065, 0.6551, 0.4253, 0.7217, 0.3506, 0.6638, 0.383, 0.5876, 0.4448, 0.6213, 0.4542, 0.3871, 0.4563, 0.4141, 0.3941, 0.4223, 0.3922, 0.4147, 0.4137, 0.405, 0.423, 0.4007, 0.5202, 0.3663, 0.5185, 0.406, 0.4563, 0.4141, 0.4542, 0.3871, 0.4682, 0.3828, 0.4864, 0.3769, 0.5185, 0.406, 0.5131, 0.5306, 0.4642, 0.521, 0.4563, 0.4141, 0.6863, 0.5119, 0.6771, 0.5339, 0.6372, 0.4544, 0.6394, 0.4473, 0.6557, 0.4697, 0.6656, 0.4832, 0.7319, 0.5848, 0.7169, 0.6134, 0.6771, 0.5339, 0.6863, 0.5119, 0.7025, 0.538, 0.7196, 0.5651, 0.7169, 0.6134, 0.6696, 0.7034, 0.6406, 0.621, 0.6771, 0.5339, 0.9507, 0.793, 0.8305, 0.7461, 0.8341, 0.7393, 0.8446, 0.7418, 0.9501, 0.7677, 0.9849, 0.7787, 1.056, 0.8014, 1.071, 0.84, 0.9507, 0.793, 0.9501, 0.7677, 1.071, 0.84, 1.118, 0.9614, 0.9531, 0.8933, 0.9507, 0.793, 0.2556, 0.6372, 0.2038, 0.7042, 0.2003, 0.6979, 0.2043, 0.6904, 0.245, 0.6159, 0.2937, 0.5404, 0.3074, 0.5701, 0.2556, 0.6372, 0.245, 0.6159, 0.3074, 0.5701, 0.3506, 0.6638, 0.2976, 0.7213, 0.2556, 0.6372, 0.8006, 0.596, 0.8, 0.5956, 0.7983, 0.5944, 0.7815, 0.5834, 0.7796, 0.583, 0.7711, 0.581, 0.7498, 0.5764, 0.7285, 0.581, 0.7181, 0.5834, 0.7007, 0.5947, 0.6991, 0.596, 0.6986, 0.5966, 0.6972, 0.5987, 0.6865, 0.615, 0.6856, 0.619, 0.6832, 0.6296, 0.6795, 0.6467, 0.6813, 0.6553, 0.6841, 0.6671, 0.6865, 0.6784, 0.692, 0.6868, 0.6948, 0.6907, 0.6991, 0.6975, 0.7035, 0.7003, 0.707, 0.7028, 0.7181, 0.7101, 0.732, 0.713, 0.7428, 0.7155, 0.7498, 0.717, 0.766, 0.7136, 0.7748, 0.7115, 0.7815, 0.7101, 0.791, 0.7038, 0.7938, 0.7018, 0.8006, 0.6975, 0.8096, 0.6834, 0.8132, 0.6784, 0.8146, 0.6714, 0.8165, 0.6638, 0.8201, 0.6467, 0.8132, 0.615, 0.8018, 0.5976, 0.625, 0.625, 0.625, 0.5, 0.625, 0.375, 0.625, 0.25, 0.625, 0.125, 0.625, 0.0])
me_cube_005.update()
me_cube_006 = bpy.data.meshes.new('Cube.006')
me_cube_006.from_pydata([(-0.7732, -0.7732, 4.808), (-0.7732, 0.7732, 4.808), (0.7732, -0.7732, 4.808), (0.7732, 0.7732, 4.808), (-0.9469, 3.503e-10, 4.982), (4.203e-10, 0.9469, 4.982), (0.9469, 3.503e-10, 4.982), (4.203e-10, -0.9469, 4.982), (4.203e-10, 3.503e-10, 5.374), (-0.8928, -0.8928, 4.481), (-0.8928, 0.4464, 4.928), (0.4464, 0.8928, 4.928), (0.8928, -0.4464, 4.928), (-0.4464, -0.8928, 4.928), (-0.8928, -0.4464, 4.928), (-0.8928, 0.8928, 4.481), (-0.4464, 0.8928, 4.928), (0.8928, 0.8928, 4.481), (0.8928, 0.4464, 4.928), (0.8928, -0.8928, 4.481), (0.4464, -0.8928, 4.928), (4.203e-10, -0.5989, 5.233), (4.203e-10, 0.5989, 5.233), (0.5989, 3.503e-10, 5.233), (-0.5989, 3.503e-10, 5.233), (4.203e-10, -1.198, 4.634), (1.198, 3.503e-10, 4.634), (4.203e-10, 1.198, 4.634), (-1.198, 3.503e-10, 4.634), (-1.093, -0.5467, 4.582), (-0.5467, 1.093, 4.582), (1.093, 0.5467, 4.582), (0.5467, -1.093, 4.582), (-0.5467, 0.5467, 5.128), (0.5467, 0.5467, 5.128), (0.5467, -0.5467, 5.128), (-0.5467, -0.5467, 5.128), (-0.5467, -1.093, 4.582), (1.093, -0.5467, 4.582), (0.5467, 1.093, 4.582), (-1.093, 0.5467, 4.582), (-0.001431, 1.293, 4.1), (0.05391, 1.253, 4.142), (-0.02257, 1.228, 4.142), (-0.06983, 1.293, 4.142), (-0.02257, 1.358, 4.142), (0.05391, 1.333, 4.142), (0.01971, 1.228, 4.211), (-0.05677, 1.253, 4.211), (-0.05677, 1.333, 4.211), (0.01971, 1.358, 4.211), (0.06697, 1.293, 4.211), (-0.001431, 1.293, 4.253), (-1.198, -0.3271, 4.307), (-1.141, -0.5705, 4.332), (-1.283, 3.503e-10, 4.273), (-1.031, -0.7183, 4.347), (-0.9067, -0.9067, 4.367), (-0.485, 1.198, 4.149), (-0.5878, 1.176, 4.151), (4.203e-10, 1.315, 4.137), (-0.8473, 0.9834, 4.171), (-0.9297, 0.9297, 4.177), (1.164, 0.5819, 4.213), (1.198, 0.4026, 4.231), (1.283, 3.503e-10, 4.273), (0.9297, 0.9297, 4.177), (0.9875, 0.8361, 4.186), (0.565, -1.13, 4.39), (0.2369, -1.198, 4.397), (4.203e-10, -1.252, 4.403), (0.9067, -0.9067, 4.367), (0.6939, -1.04, 4.381), (-0.565, -1.13, 4.39), (-0.8215, -0.9668, 4.373), (-0.3599, -1.177, 4.395), (1.141, -0.5705, 4.332), (0.9778, -0.8108, 4.357), (1.22, -0.2654, 4.301), (0.6796, 1.114, 4.158), (0.5878, 1.176, 4.151), (0.1041, 1.292, 4.139), (-1.085, 0.7073, 4.2), (-1.164, 0.5819, 4.213), (-1.242, 0.2156, 4.251), (-0.03207, 1.435, 3.775), (-0.0198, 1.272, 4.179), (-0.03237, 1.48, 3.793), (-0.0201, 1.316, 4.197), (-0.003681, 1.293, 4.17), (0.2246, 1.409, 3.844), (-0.2573, 1.399, 3.83), (0.2243, 1.453, 3.862), (0.04409, 1.478, 3.67), (0.2207, 1.46, 3.718), (0.1525, 1.495, 3.63), (0.2204, 1.504, 3.736), (0.0438, 1.523, 3.688), (0.1522, 1.54, 3.648), (-0.27, 1.439, 3.853), (-0.01646, 1.333, 4.192), (-0.01408, 1.5, 3.786), (-0.02686, 1.541, 3.808), (-0.2605, 1.464, 3.711), (-0.09311, 1.534, 3.68), (-0.1996, 1.526, 3.633), (-0.1059, 1.574, 3.702), (-0.2733, 1.504, 3.733), (-0.2124, 1.566, 3.655)], [], [(40, 10, 1, 15), (39, 11, 3, 17), (38, 12, 2, 19), (37, 13, 0, 9), (36, 14, 0, 13), (35, 21, 7, 20), (34, 22, 8, 23), (33, 10, 4, 24), (32, 20, 7, 25), (31, 18, 6, 26), (30, 16, 5, 27), (29, 14, 4, 28), (53, 54, 29, 28, 55), (9, 29, 54, 56, 57), (9, 0, 14, 29), (58, 59, 30, 27, 60), (61, 62, 15, 30, 59), (15, 1, 16, 30), (63, 31, 26, 65, 64), (66, 17, 31, 63, 67), (17, 3, 18, 31), (68, 32, 25, 70, 69), (71, 19, 32, 68, 72), (19, 2, 20, 32), (22, 33, 24, 8), (5, 16, 33, 22), (16, 1, 10, 33), (18, 34, 23, 6), (3, 11, 34, 18), (11, 5, 22, 34), (12, 35, 20, 2), (6, 23, 35, 12), (23, 8, 21, 35), (21, 36, 13, 7), (8, 24, 36, 21), (24, 4, 14, 36), (73, 37, 9, 57, 74), (70, 25, 37, 73, 75), (25, 7, 13, 37), (76, 38, 19, 71, 77), (65, 26, 38, 76, 78), (26, 6, 12, 38), (39, 17, 66, 79, 80), (81, 60, 27, 39, 80), (27, 5, 11, 39), (40, 15, 62, 82, 83), (84, 55, 28, 40, 83), (28, 4, 10, 40), (41, 42, 43), (41, 46, 42), (44, 41, 43), (45, 41, 44), (45, 46, 41), (42, 46, 51), (43, 42, 47), (44, 43, 48), (45, 44, 49), (46, 45, 50), (42, 51, 47), (43, 47, 48), (44, 48, 49), (45, 49, 50), (46, 50, 51), (47, 51, 52), (48, 47, 52), (49, 48, 52), (50, 49, 52), (51, 50, 52), (67, 63, 64, 65, 78, 76, 77, 71, 72, 68, 69, 70, 75, 73, 74, 57, 56, 54, 53, 55, 84, 83, 82, 62, 61, 59, 58, 60, 81, 80, 79, 66), (85, 86, 88, 87), (103, 107, 108, 105), (91, 89, 100, 99), (105, 108, 106, 104), (102, 100, 89, 101), (92, 88, 86, 90), (93, 97, 98, 95), (95, 98, 96, 94), (87, 97, 93, 85), (96, 92, 90, 94), (93, 95, 94, 90, 86, 85), (87, 88, 92, 96, 98, 97), (99, 107, 103, 91), (106, 102, 101, 104), (103, 105, 104, 101, 89, 91), (99, 100, 102, 106, 108, 107)])
_uv = me_cube_006.uv_layers.new(name='UVMap')
_uv.uv.foreach_set('vector', [0.2556, 0.6372, 0.2976, 0.7213, 0.2447, 0.7787, 0.2038, 0.7042, 0.9507, 0.793, 0.9531, 0.8933, 0.7882, 0.8253, 0.8305, 0.7461, 0.6771, 0.5339, 0.6406, 0.621, 0.6115, 0.5386, 0.6372, 0.4544, 0.4563, 0.4141, 0.4642, 0.521, 0.4153, 0.5114, 0.3941, 0.4223, 0.4448, 0.6213, 0.383, 0.5876, 0.4153, 0.5114, 0.4642, 0.521, 0.5735, 0.638, 0.5065, 0.6551, 0.5131, 0.5306, 0.5623, 0.5346, 0.7689, 0.8174, 0.809, 0.8705, 0.5, 0.7796, 0.5848, 0.7415, 0.3033, 0.7959, 0.2976, 0.7213, 0.3506, 0.6638, 0.4253, 0.7217, 0.5778, 0.4302, 0.5623, 0.5346, 0.5131, 0.5306, 0.5185, 0.406, 0.7737, 0.6797, 0.7289, 0.7643, 0.6696, 0.7034, 0.7169, 0.6134, 0.1373, 0.7721, 0.1813, 0.8701, 0.118, 0.9614, 0.07091, 0.84, 0.3507, 0.4962, 0.383, 0.5876, 0.3506, 0.6638, 0.3074, 0.5701, 0.3129, 0.4798, 0.336, 0.4545, 0.3507, 0.4962, 0.3074, 0.5701, 0.2814, 0.5137, 0.3941, 0.4223, 0.3507, 0.4962, 0.336, 0.4545, 0.3597, 0.4294, 0.3886, 0.3994, 0.3941, 0.4223, 0.4153, 0.5114, 0.383, 0.5876, 0.3507, 0.4962, 0.0903, 0.7031, 0.1027, 0.695, 0.1373, 0.7721, 0.07091, 0.84, 0.03185, 0.7393, 0.1587, 0.6635, 0.1759, 0.6533, 0.2038, 0.7042, 0.1373, 0.7721, 0.1027, 0.695, 0.2038, 0.7042, 0.2447, 0.7787, 0.1813, 0.8701, 0.1373, 0.7721, 0.8039, 0.6227, 0.7737, 0.6797, 0.7169, 0.6134, 0.7454, 0.5592, 0.786, 0.6034, 0.8593, 0.692, 0.8305, 0.7461, 0.7737, 0.6797, 0.8039, 0.6227, 0.8447, 0.6741, 0.8305, 0.7461, 0.7882, 0.8253, 0.7289, 0.7643, 0.7737, 0.6797, 0.5833, 0.3936, 0.5778, 0.4302, 0.5185, 0.406, 0.5205, 0.3578, 0.547, 0.373, 0.6438, 0.4328, 0.6372, 0.4544, 0.5778, 0.4302, 0.5833, 0.3936, 0.6067, 0.4088, 0.6372, 0.4544, 0.6115, 0.5386, 0.5623, 0.5346, 0.5778, 0.4302, 0.309, 0.8705, 0.3033, 0.7959, 0.4253, 0.7217, 0.5, 0.7796, 0.118, 0.9614, 0.1813, 0.8701, 0.3033, 0.7959, 0.309, 0.8705, 0.1813, 0.8701, 0.2447, 0.7787, 0.2976, 0.7213, 0.3033, 0.7959, 0.7289, 0.7643, 0.7689, 0.8174, 0.5848, 0.7415, 0.6696, 0.7034, 0.7882, 0.8253, 0.9531, 0.8933, 0.7689, 0.8174, 0.7289, 0.7643, 0.9531, 0.8933, 1.118, 0.9614, 0.809, 0.8705, 0.7689, 0.8174, 0.6406, 0.621, 0.5735, 0.638, 0.5623, 0.5346, 0.6115, 0.5386, 0.6696, 0.7034, 0.5848, 0.7415, 0.5735, 0.638, 0.6406, 0.621, 0.5848, 0.7415, 0.5, 0.7796, 0.5065, 0.6551, 0.5735, 0.638, 0.5065, 0.6551, 0.4448, 0.6213, 0.4642, 0.521, 0.5131, 0.5306, 0.5, 0.7796, 0.4253, 0.7217, 0.4448, 0.6213, 0.5065, 0.6551, 0.4253, 0.7217, 0.3506, 0.6638, 0.383, 0.5876, 0.4448, 0.6213, 0.4535, 0.3766, 0.4563, 0.4141, 0.3941, 0.4223, 0.3886, 0.3994, 0.4052, 0.3935, 0.5205, 0.3578, 0.5185, 0.406, 0.4563, 0.4141, 0.4535, 0.3766, 0.4779, 0.3697, 0.5185, 0.406, 0.5131, 0.5306, 0.4642, 0.521, 0.4563, 0.4141, 0.6937, 0.4942, 0.6771, 0.5339, 0.6372, 0.4544, 0.6438, 0.4328, 0.6583, 0.4504, 0.7454, 0.5592, 0.7169, 0.6134, 0.6771, 0.5339, 0.6937, 0.4942, 0.7214, 0.529, 0.7169, 0.6134, 0.6696, 0.7034, 0.6406, 0.621, 0.6771, 0.5339, 0.9507, 0.793, 0.8305, 0.7461, 0.8593, 0.692, 0.9256, 0.7081, 0.9488, 0.7141, 1.017, 0.7346, 1.032, 0.7393, 1.071, 0.84, 0.9507, 0.793, 0.9488, 0.7141, 1.071, 0.84, 1.118, 0.9614, 0.9531, 0.8933, 0.9507, 0.793, 0.2556, 0.6372, 0.2038, 0.7042, 0.1759, 0.6533, 0.2091, 0.6062, 0.2272, 0.5804, 0.2613, 0.5384, 0.2814, 0.5137, 0.3074, 0.5701, 0.2556, 0.6372, 0.2272, 0.5804, 0.3074, 0.5701, 0.3506, 0.6638, 0.2976, 0.7213, 0.2556, 0.6372, 0.1818, 0.0, 0.2727, 0.1575, 0.09091, 0.1575, 0.3636, 0.0, 0.4545, 0.1575, 0.2727, 0.1575, 0.8182, 0.1575, 0.9091, 0.0, 1.0, 0.1575, 0.6364, 0.1575, 0.7273, 0.0, 0.8182, 0.1575, 0.6364, 0.1575, 0.4545, 0.1575, 0.5455, 0.0, 0.2727, 0.1575, 0.4545, 0.1575, 0.3636, 0.3149, 0.09091, 0.1575, 0.2727, 0.1575, 0.1818, 0.3149, 0.8182, 0.1575, 1.0, 0.1575, 0.9091, 0.3149, 0.6364, 0.1575, 0.8182, 0.1575, 0.7273, 0.3149, 0.4545, 0.1575, 0.6364, 0.1575, 0.5455, 0.3149, 0.2727, 0.1575, 0.3636, 0.3149, 0.1818, 0.3149, 0.09091, 0.1575, 0.1818, 0.3149, 0.0, 0.3149, 0.8182, 0.1575, 0.9091, 0.3149, 0.7273, 0.3149, 0.6364, 0.1575, 0.7273, 0.3149, 0.5455, 0.3149, 0.4545, 0.1575, 0.5455, 0.3149, 0.3636, 0.3149, 0.1818, 0.3149, 0.3636, 0.3149, 0.2727, 0.4724, 0.0, 0.3149, 0.1818, 0.3149, 0.09091, 0.4724, 0.7273, 0.3149, 0.9091, 0.3149, 0.8182, 0.4724, 0.5455, 0.3149, 0.7273, 0.3149, 0.6364, 0.4724, 0.3636, 0.3149, 0.5455, 0.3149, 0.4545, 0.4724, 0.6985, 0.5941, 0.6893, 0.6074, 0.6875, 0.6168, 0.6831, 0.6379, 0.6864, 0.6519, 0.6905, 0.6679, 0.699, 0.6805, 0.7027, 0.6855, 0.7138, 0.6925, 0.7205, 0.6972, 0.7376, 0.7008, 0.75, 0.7036, 0.7688, 0.6997, 0.7795, 0.6972, 0.7928, 0.6886, 0.7973, 0.6855, 0.8038, 0.6756, 0.8095, 0.6679, 0.8125, 0.6551, 0.8169, 0.6379, 0.8148, 0.6266, 0.8107, 0.6074, 0.8066, 0.6009, 0.7985, 0.5892, 0.7942, 0.5864, 0.7807, 0.5763, 0.7753, 0.5751, 0.75, 0.569, 0.7446, 0.5702, 0.7193, 0.5763, 0.7146, 0.5795, 0.7015, 0.5892, 0.375, 0.0, 0.625, 0.0, 0.625, 0.25, 0.375, 0.25, 0.3458, 0.8929, 0.3458, 0.3571, 0.416, 0.459, 0.416, 0.791, 0.375, 0.0, 0.625, 0.0, 0.625, 0.25, 0.375, 0.25, 0.416, 0.791, 0.416, 0.459, 0.5471, 0.5, 0.5471, 0.75, 0.625, 0.5, 0.875, 0.5, 0.875, 0.75, 0.625, 0.75, 0.625, 0.5, 0.875, 0.5, 0.875, 0.75, 0.625, 0.75, 0.3458, 0.8929, 0.3458, 0.3571, 0.416, 0.459, 0.416, 0.791, 0.416, 0.791, 0.416, 0.459, 0.5471, 0.5, 0.5471, 0.75, 0.125, 0.5, 0.3458, 0.3571, 0.3458, 0.8929, 0.125, 0.75, 0.5471, 0.5, 0.625, 0.5, 0.625, 0.75, 0.5471, 0.75, 0.3458, 0.8929, 0.416, 0.791, 0.5471, 0.75, 0.625, 0.75, 0.625, 1.0, 0.375, 1.0, 0.375, 0.25, 0.625, 0.25, 0.625, 0.5, 0.5471, 0.5, 0.416, 0.459, 0.3458, 0.3571, 0.125, 0.5, 0.3458, 0.3571, 0.3458, 0.8929, 0.125, 0.75, 0.5471, 0.5, 0.625, 0.5, 0.625, 0.75, 0.5471, 0.75, 0.3458, 0.8929, 0.416, 0.791, 0.5471, 0.75, 0.625, 0.75, 0.625, 1.0, 0.375, 1.0, 0.375, 0.25, 0.625, 0.25, 0.625, 0.5, 0.5471, 0.5, 0.416, 0.459, 0.3458, 0.3571])
me_cube_006.update()

# ---- objects
ob_body = bpy.data.objects.new('Body', me_cube_001)
ob_eyes = bpy.data.objects.new('Eyes', me_cube_002)
ob_nose = bpy.data.objects.new('Nose', me_cube_004)
ob_piratehat = bpy.data.objects.new('PirateHat', me_cube_005)
ob_body_001 = bpy.data.objects.new('Body.001', me_cube_006)

# ---- transforms, parenting, visibility, modifiers, constraints
ob_body.location = (0.0, 0.0, 0.0)
ob_eyes.location = (0.0, 0.0, 0.0)
_m = ob_eyes.modifiers.new('Mirror', 'MIRROR')
_m.use_clip = True
ob_nose.location = (0.0, 0.0, 0.0)
_m = ob_nose.modifiers.new('Mirror', 'MIRROR')
_m.use_clip = True
ob_piratehat.location = (0.0, 0.0, 0.0)
ob_body_001.location = (0.0, 0.0, 0.0)

# ---- collection membership
col_collection.objects.link(ob_body)
col_collection.objects.link(ob_eyes)
col_collection.objects.link(ob_nose)
col_collection.objects.link(ob_piratehat)
col_collection.objects.link(ob_body_001)

# ---- scene / render settings (as saved in the file)
scene.frame_start = 1; scene.frame_end = 250; scene.frame_set(1)
scene.render.engine = 'BLENDER_EEVEE_NEXT'
bpy.context.view_layer.update()

# ---- added for rendering (the .blend has no active camera and no usable light): camera, sun
cam_auto = bpy.data.cameras.new('AutoCamera')
cam_auto.lens = 50.0
cam_auto.sensor_width = 36.0
cam_auto.clip_end = 1000.0
ob_auto_camera = bpy.data.objects.new('AutoCamera', cam_auto)
scene.collection.objects.link(ob_auto_camera)
ob_auto_camera.location = (7.79944, -9.9623, 8.96585)
ob_auto_camera.rotation_euler = (1.09748, -7.21219e-08, 0.694738)
scene.camera = ob_auto_camera
light_auto_sun = bpy.data.lights.new('AutoSun', 'SUN')
light_auto_sun.energy = 3.0
light_auto_sun.angle = 0.0523599
ob_auto_sun = bpy.data.objects.new('AutoSun', light_auto_sun)
scene.collection.objects.link(ob_auto_sun)
ob_auto_sun.rotation_euler = (0.872665, 0.174533, 0.523599)
bpy.context.view_layer.update()
